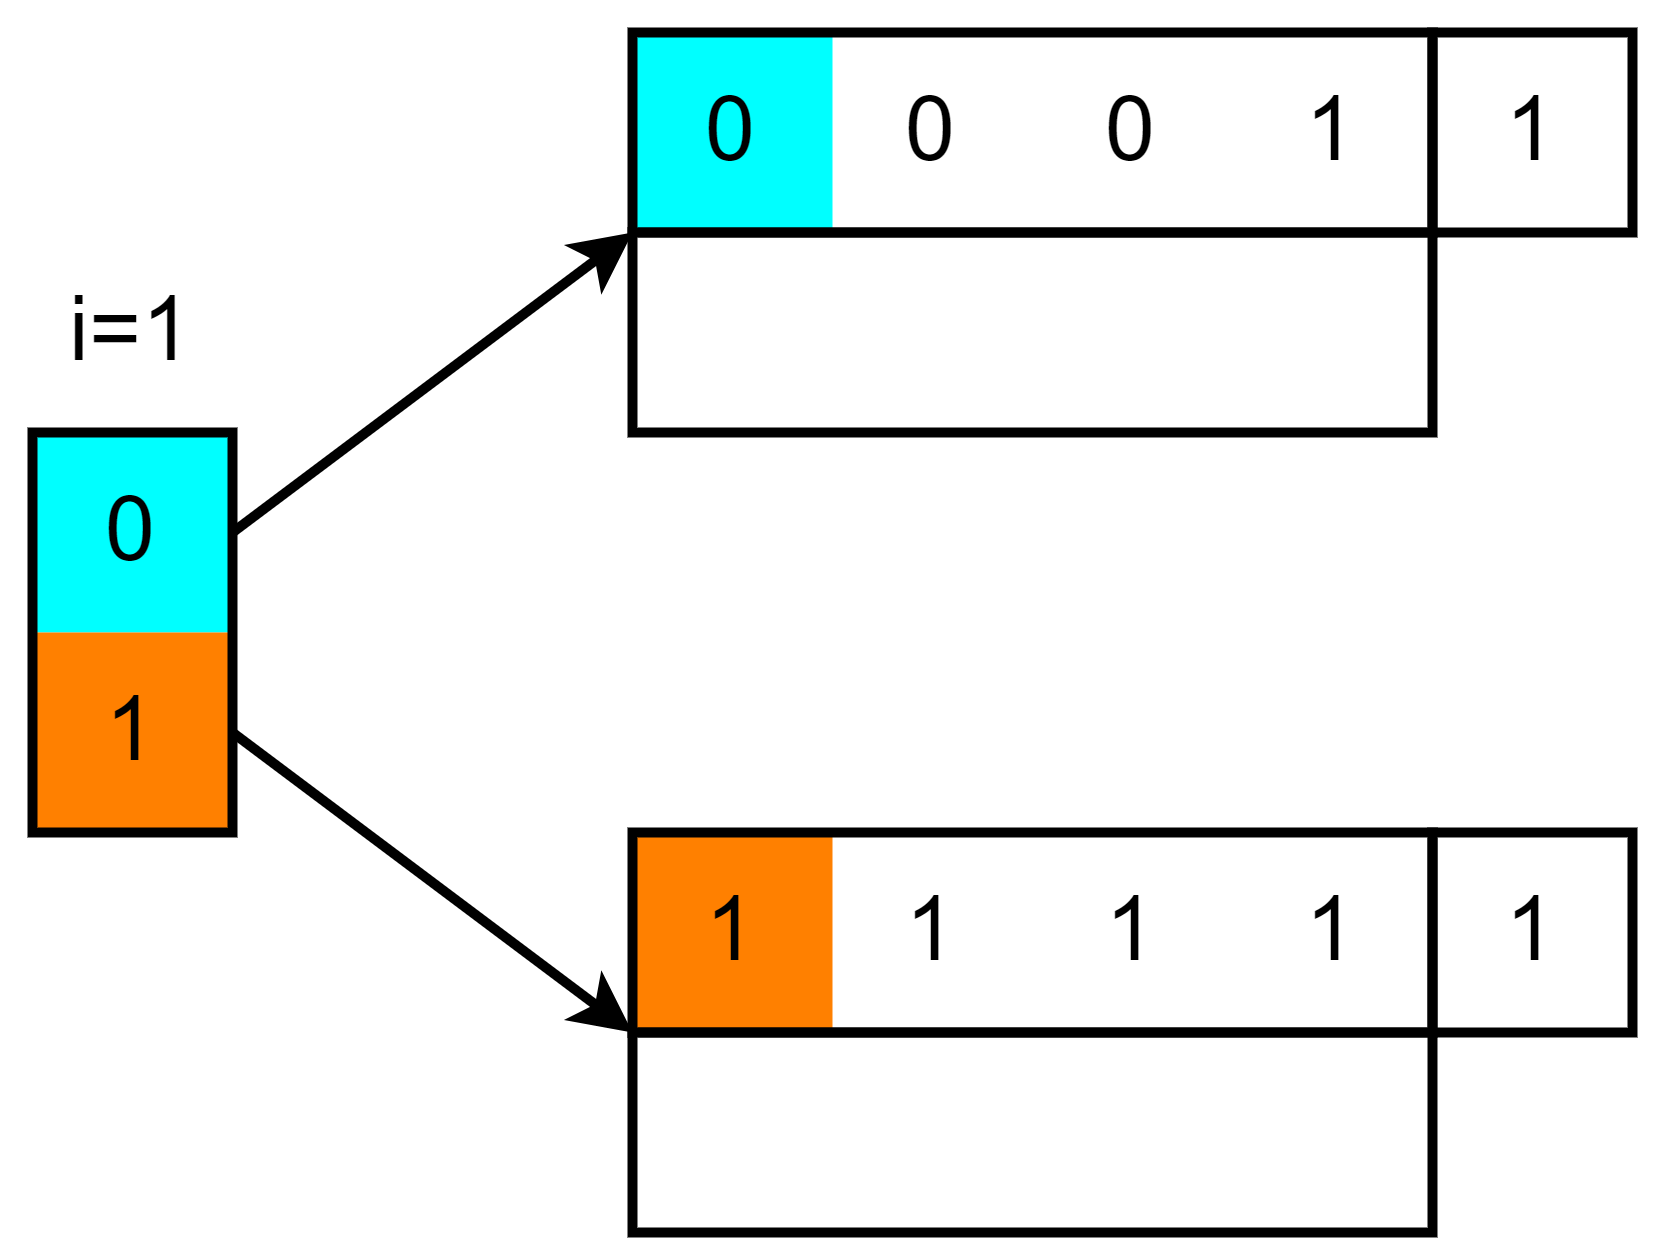

The diagram above was exported from draw.io. Its source (the exported page's mxGraphModel, read from the mxfile embedded in the PNG):
<mxGraphModel dx="370" dy="447" grid="1" gridSize="10" guides="1" tooltips="1" connect="1" arrows="1" fold="1" page="1" pageScale="1" pageWidth="1169" pageHeight="827" math="1" shadow="0">
  <root>
    <mxCell id="ewv5aRqzREHL2fsnYyvi-0" />
    <mxCell id="ewv5aRqzREHL2fsnYyvi-1" parent="ewv5aRqzREHL2fsnYyvi-0" />
    <mxCell id="ewv5aRqzREHL2fsnYyvi-3" value="0" style="text;html=1;align=center;verticalAlign=middle;whiteSpace=wrap;rounded=0;strokeWidth=1;fontSize=18;fillColor=#00FFFF;fillStyle=auto;" vertex="1" parent="ewv5aRqzREHL2fsnYyvi-1">
      <mxGeometry x="480" y="360" width="40" height="40" as="geometry" />
    </mxCell>
    <mxCell id="ewv5aRqzREHL2fsnYyvi-4" value="1" style="text;html=1;align=center;verticalAlign=middle;whiteSpace=wrap;rounded=0;strokeWidth=1;fontSize=18;fillColor=#FF8000;" vertex="1" parent="ewv5aRqzREHL2fsnYyvi-1">
      <mxGeometry x="480" y="400" width="40" height="40" as="geometry" />
    </mxCell>
    <mxCell id="ewv5aRqzREHL2fsnYyvi-2" value="" style="rounded=0;whiteSpace=wrap;html=1;strokeWidth=2;fillColor=none;" vertex="1" parent="ewv5aRqzREHL2fsnYyvi-1">
      <mxGeometry x="480" y="360" width="40" height="80" as="geometry" />
    </mxCell>
    <mxCell id="ewv5aRqzREHL2fsnYyvi-13" value="1" style="text;html=1;align=center;verticalAlign=middle;whiteSpace=wrap;rounded=0;strokeWidth=1;fontSize=18;" vertex="1" parent="ewv5aRqzREHL2fsnYyvi-1">
      <mxGeometry x="760" y="440" width="40" height="40" as="geometry" />
    </mxCell>
    <mxCell id="ewv5aRqzREHL2fsnYyvi-9" value="1" style="text;html=1;align=center;verticalAlign=middle;whiteSpace=wrap;rounded=0;strokeWidth=1;fontSize=18;" vertex="1" parent="ewv5aRqzREHL2fsnYyvi-1">
      <mxGeometry x="760" y="280" width="40" height="40" as="geometry" />
    </mxCell>
    <mxCell id="ewv5aRqzREHL2fsnYyvi-20" value="0" style="text;html=1;align=center;verticalAlign=middle;whiteSpace=wrap;rounded=0;strokeWidth=1;fontSize=18;fillColor=#00FFFF;" vertex="1" parent="ewv5aRqzREHL2fsnYyvi-1">
      <mxGeometry x="600" y="280" width="40" height="40" as="geometry" />
    </mxCell>
    <mxCell id="ewv5aRqzREHL2fsnYyvi-21" value="0" style="text;html=1;align=center;verticalAlign=middle;whiteSpace=wrap;rounded=0;strokeWidth=1;fontSize=18;" vertex="1" parent="ewv5aRqzREHL2fsnYyvi-1">
      <mxGeometry x="640" y="280" width="40" height="40" as="geometry" />
    </mxCell>
    <mxCell id="ewv5aRqzREHL2fsnYyvi-22" value="0" style="text;html=1;align=center;verticalAlign=middle;whiteSpace=wrap;rounded=0;strokeWidth=1;fontSize=18;" vertex="1" parent="ewv5aRqzREHL2fsnYyvi-1">
      <mxGeometry x="680" y="280" width="40" height="40" as="geometry" />
    </mxCell>
    <mxCell id="ewv5aRqzREHL2fsnYyvi-23" value="1" style="text;html=1;align=center;verticalAlign=middle;whiteSpace=wrap;rounded=0;strokeWidth=1;fontSize=18;" vertex="1" parent="ewv5aRqzREHL2fsnYyvi-1">
      <mxGeometry x="720" y="280" width="40" height="40" as="geometry" />
    </mxCell>
    <mxCell id="ewv5aRqzREHL2fsnYyvi-16" value="1" style="text;html=1;align=center;verticalAlign=middle;whiteSpace=wrap;rounded=0;strokeWidth=1;fontSize=18;fillColor=#FF8000;" vertex="1" parent="ewv5aRqzREHL2fsnYyvi-1">
      <mxGeometry x="600" y="440" width="40" height="40" as="geometry" />
    </mxCell>
    <mxCell id="ewv5aRqzREHL2fsnYyvi-17" value="1" style="text;html=1;align=center;verticalAlign=middle;whiteSpace=wrap;rounded=0;strokeWidth=1;fontSize=18;" vertex="1" parent="ewv5aRqzREHL2fsnYyvi-1">
      <mxGeometry x="640" y="440" width="40" height="40" as="geometry" />
    </mxCell>
    <mxCell id="ewv5aRqzREHL2fsnYyvi-18" value="1" style="text;html=1;align=center;verticalAlign=middle;whiteSpace=wrap;rounded=0;strokeWidth=1;fontSize=18;" vertex="1" parent="ewv5aRqzREHL2fsnYyvi-1">
      <mxGeometry x="680" y="440" width="40" height="40" as="geometry" />
    </mxCell>
    <mxCell id="ewv5aRqzREHL2fsnYyvi-19" value="1" style="text;html=1;align=center;verticalAlign=middle;whiteSpace=wrap;rounded=0;strokeWidth=1;fontSize=18;" vertex="1" parent="ewv5aRqzREHL2fsnYyvi-1">
      <mxGeometry x="720" y="440" width="40" height="40" as="geometry" />
    </mxCell>
    <mxCell id="ewv5aRqzREHL2fsnYyvi-5" value="&lt;font style=&quot;font-size: 18px;&quot;&gt;i=1&lt;/font&gt;" style="text;html=1;align=center;verticalAlign=middle;whiteSpace=wrap;rounded=0;" vertex="1" parent="ewv5aRqzREHL2fsnYyvi-1">
      <mxGeometry x="480" y="320" width="40" height="40" as="geometry" />
    </mxCell>
    <mxCell id="ewv5aRqzREHL2fsnYyvi-6" value="" style="rounded=0;whiteSpace=wrap;html=1;strokeWidth=2;fillColor=none;" vertex="1" parent="ewv5aRqzREHL2fsnYyvi-1">
      <mxGeometry x="600" y="280" width="160" height="40" as="geometry" />
    </mxCell>
    <mxCell id="ewv5aRqzREHL2fsnYyvi-7" value="" style="rounded=0;whiteSpace=wrap;html=1;strokeWidth=2;fillColor=none;" vertex="1" parent="ewv5aRqzREHL2fsnYyvi-1">
      <mxGeometry x="600" y="320" width="160" height="40" as="geometry" />
    </mxCell>
    <mxCell id="ewv5aRqzREHL2fsnYyvi-8" value="" style="rounded=0;whiteSpace=wrap;html=1;strokeWidth=2;fillColor=none;" vertex="1" parent="ewv5aRqzREHL2fsnYyvi-1">
      <mxGeometry x="760" y="280" width="40" height="40" as="geometry" />
    </mxCell>
    <mxCell id="ewv5aRqzREHL2fsnYyvi-10" value="" style="rounded=0;whiteSpace=wrap;html=1;strokeWidth=2;fillColor=none;" vertex="1" parent="ewv5aRqzREHL2fsnYyvi-1">
      <mxGeometry x="600" y="440" width="160" height="40" as="geometry" />
    </mxCell>
    <mxCell id="ewv5aRqzREHL2fsnYyvi-11" value="" style="rounded=0;whiteSpace=wrap;html=1;strokeWidth=2;fillColor=none;" vertex="1" parent="ewv5aRqzREHL2fsnYyvi-1">
      <mxGeometry x="600" y="480" width="160" height="40" as="geometry" />
    </mxCell>
    <mxCell id="ewv5aRqzREHL2fsnYyvi-12" value="" style="rounded=0;whiteSpace=wrap;html=1;strokeWidth=2;fillColor=none;" vertex="1" parent="ewv5aRqzREHL2fsnYyvi-1">
      <mxGeometry x="760" y="440" width="40" height="40" as="geometry" />
    </mxCell>
    <mxCell id="ewv5aRqzREHL2fsnYyvi-14" value="" style="endArrow=classic;html=1;rounded=0;exitX=1;exitY=0.5;exitDx=0;exitDy=0;entryX=0;entryY=0;entryDx=0;entryDy=0;strokeWidth=2;" edge="1" parent="ewv5aRqzREHL2fsnYyvi-1" source="ewv5aRqzREHL2fsnYyvi-3" target="ewv5aRqzREHL2fsnYyvi-7">
      <mxGeometry width="50" height="50" relative="1" as="geometry">
        <mxPoint x="530" y="450" as="sourcePoint" />
        <mxPoint x="590" y="290" as="targetPoint" />
      </mxGeometry>
    </mxCell>
    <mxCell id="ewv5aRqzREHL2fsnYyvi-15" value="" style="endArrow=classic;html=1;rounded=0;exitX=1;exitY=0.5;exitDx=0;exitDy=0;entryX=0;entryY=0;entryDx=0;entryDy=0;strokeWidth=2;" edge="1" parent="ewv5aRqzREHL2fsnYyvi-1" source="ewv5aRqzREHL2fsnYyvi-4" target="ewv5aRqzREHL2fsnYyvi-11">
      <mxGeometry width="50" height="50" relative="1" as="geometry">
        <mxPoint x="530" y="390" as="sourcePoint" />
        <mxPoint x="610" y="330" as="targetPoint" />
      </mxGeometry>
    </mxCell>
  </root>
</mxGraphModel>